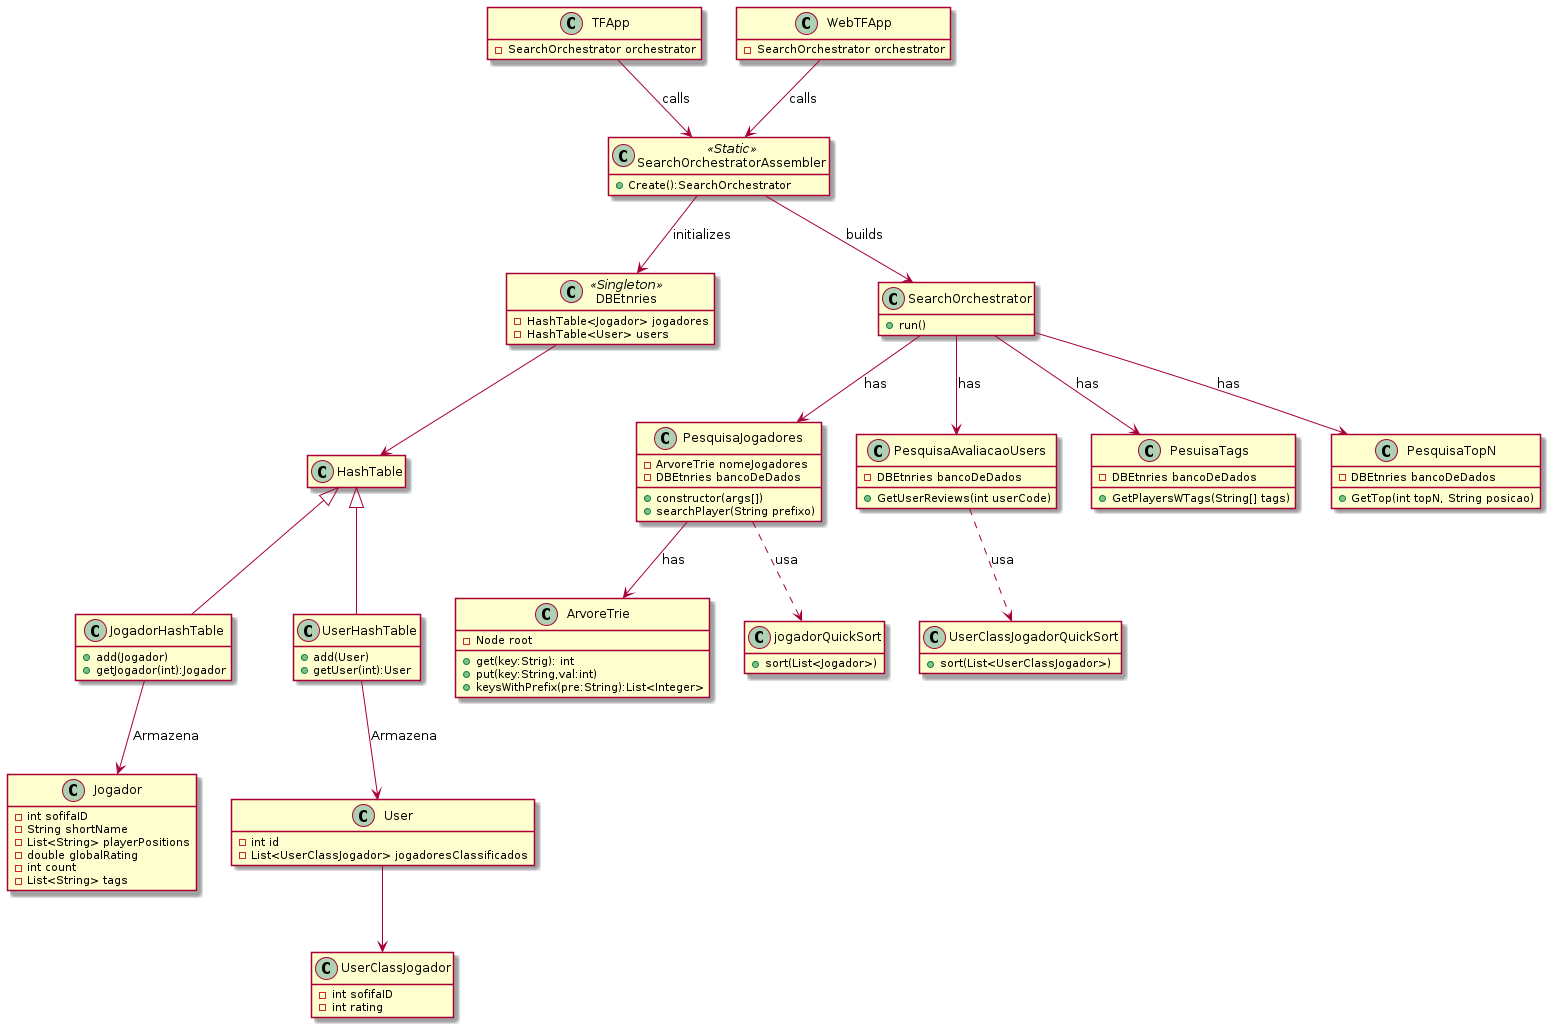

The diagram above was rendered by PlantUML. Its source (embedded in the PNG):
@startuml classDiagram
    hide empty members

    class TFApp{
        -SearchOrchestrator orchestrator
    }
    class WebTFApp{
        -SearchOrchestrator orchestrator
    }

    class SearchOrchestratorAssembler<<Static>>{
        +Create():SearchOrchestrator
    }
    class DBEtnries<<Singleton>>{
        - HashTable<Jogador> jogadores
        - HashTable<User> users
    }

    class HashTable{

    }

    class JogadorHashTable extends HashTable{
        + add(Jogador)
        + getJogador(int):Jogador
    }

    class UserHashTable extends HashTable{
        + add(User)
        + getUser(int):User
    }

    class Jogador{
        - int sofifaID
        - String shortName
        - List<String> playerPositions
        - double globalRating
        - int count
        - List<String> tags
    }

    class UserClassJogador{
        - int sofifaID
        - int rating
    }

    class User{
        - int id
        - List<UserClassJogador> jogadoresClassificados
    }

    class SearchOrchestrator{
        +run()
    }

    class PesquisaJogadores{
        - ArvoreTrie nomeJogadores
        - DBEtnries bancoDeDados
        + constructor(args[])
        + searchPlayer(String prefixo)
    }

    Class ArvoreTrie{
        - Node root
        + get(key:Strig): int
        + put(key:String,val:int)
        + keysWithPrefix(pre:String):List<Integer>

    }

    class PesquisaAvaliacaoUsers{
        - DBEtnries bancoDeDados
        + GetUserReviews(int userCode)
    }
    class PesuisaTags{
        - DBEtnries bancoDeDados
        + GetPlayersWTags(String[] tags)
    }
    class PesquisaTopN{
        - DBEtnries bancoDeDados
        + GetTop(int topN, String posicao)
    }

    class jogadorQuickSort{
        + sort(List<Jogador>)
    }

    class UserClassJogadorQuickSort{
        +sort(List<UserClassJogador>)
    }
    
    SearchOrchestratorAssembler --> SearchOrchestrator:builds
    WebTFApp --> SearchOrchestratorAssembler:calls
    TFApp --> SearchOrchestratorAssembler:calls
    SearchOrchestratorAssembler --> DBEtnries: initializes
    SearchOrchestrator --> PesquisaJogadores:has
    SearchOrchestrator --> PesuisaTags:has
    SearchOrchestrator --> PesquisaTopN:has
    SearchOrchestrator --> PesquisaAvaliacaoUsers:has
    PesquisaJogadores --> ArvoreTrie: has
    DBEtnries --> HashTable
    JogadorHashTable --> Jogador:Armazena
    UserHashTable --> User: Armazena
    User --> UserClassJogador
    PesquisaJogadores ..> jogadorQuickSort: usa
    PesquisaAvaliacaoUsers ..> UserClassJogadorQuickSort:usa
    
@enduml